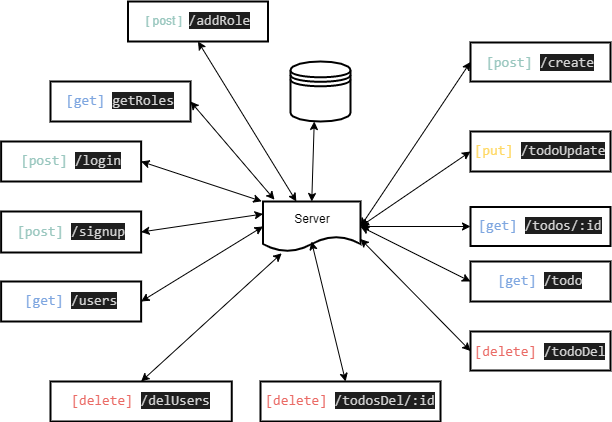

The diagram above was exported from draw.io. Its source (the exported page's mxGraphModel, read from the mxfile embedded in the PNG):
<mxGraphModel dx="940" dy="585" grid="1" gridSize="10" guides="1" tooltips="1" connect="1" arrows="1" fold="1" page="1" pageScale="1" pageWidth="850" pageHeight="1100" math="0" shadow="0">
  <root>
    <mxCell id="0" />
    <mxCell id="1" parent="0" />
    <mxCell id="71NAo81ghceZ7whea9RI-49" value="Server" style="shape=document;whiteSpace=wrap;html=1;boundedLbl=1;strokeWidth=2;fillColor=#FFFFFF;" vertex="1" parent="1">
      <mxGeometry x="302.5" y="250" width="97.5" height="50" as="geometry" />
    </mxCell>
    <mxCell id="71NAo81ghceZ7whea9RI-50" value="" style="endArrow=classic;startArrow=classic;html=1;rounded=0;entryX=0.5;entryY=1;entryDx=0;entryDy=0;entryPerimeter=0;exitX=0.5;exitY=0;exitDx=0;exitDy=0;" edge="1" parent="1" source="71NAo81ghceZ7whea9RI-49">
      <mxGeometry width="50" height="50" relative="1" as="geometry">
        <mxPoint x="460" y="390" as="sourcePoint" />
        <mxPoint x="353.75" y="170" as="targetPoint" />
      </mxGeometry>
    </mxCell>
    <mxCell id="71NAo81ghceZ7whea9RI-51" value="&lt;font color=&quot;#9ac7bf&quot;&gt;[ post ]&lt;/font&gt;&amp;nbsp;&amp;nbsp;&lt;span style=&quot;color: rgb(212 , 212 , 212) ; background-color: rgb(30 , 30 , 30) ; font-family: &amp;#34;consolas&amp;#34; , &amp;#34;courier new&amp;#34; , monospace ; font-size: 14px&quot;&gt;/addRole&lt;/span&gt;" style="rounded=0;whiteSpace=wrap;html=1;strokeWidth=2;fillColor=#FFFFFF;" vertex="1" parent="1">
      <mxGeometry x="167.5" y="50" width="140" height="40" as="geometry" />
    </mxCell>
    <mxCell id="71NAo81ghceZ7whea9RI-52" value="&lt;span style=&quot;font-family: &amp;#34;consolas&amp;#34; , &amp;#34;courier new&amp;#34; , monospace ; font-size: 14px ; color: rgb(234 , 107 , 102)&quot;&gt;[delete]&amp;nbsp;&lt;/span&gt;&lt;span style=&quot;color: rgb(212 , 212 , 212) ; font-family: &amp;#34;consolas&amp;#34; , &amp;#34;courier new&amp;#34; , monospace ; font-size: 14px ; background-color: rgb(30 , 30 , 30)&quot;&gt;/delUsers&lt;/span&gt;" style="rounded=0;whiteSpace=wrap;html=1;strokeWidth=2;fillColor=#FFFFFF;" vertex="1" parent="1">
      <mxGeometry x="90" y="430" width="181.25" height="40" as="geometry" />
    </mxCell>
    <mxCell id="71NAo81ghceZ7whea9RI-53" value="&lt;span style=&quot;color: rgb(126 , 166 , 224) ; font-family: &amp;#34;consolas&amp;#34; , &amp;#34;courier new&amp;#34; , monospace ; font-size: 14px&quot;&gt;[get]&amp;nbsp;&lt;/span&gt;&lt;span style=&quot;color: rgb(212 , 212 , 212) ; background-color: rgb(30 , 30 , 30) ; font-family: &amp;#34;consolas&amp;#34; , &amp;#34;courier new&amp;#34; , monospace ; font-size: 14px&quot;&gt;/users&lt;/span&gt;" style="rounded=0;whiteSpace=wrap;html=1;strokeWidth=2;fillColor=#FFFFFF;" vertex="1" parent="1">
      <mxGeometry x="40.629999999999995" y="330" width="140" height="40" as="geometry" />
    </mxCell>
    <mxCell id="71NAo81ghceZ7whea9RI-54" value="&lt;span style=&quot;color: rgb(154 , 199 , 191) ; font-family: &amp;#34;consolas&amp;#34; , &amp;#34;courier new&amp;#34; , monospace ; font-size: 14px&quot;&gt;[post]&amp;nbsp;&lt;/span&gt;&lt;span style=&quot;color: rgb(212 , 212 , 212) ; background-color: rgb(30 , 30 , 30) ; font-family: &amp;#34;consolas&amp;#34; , &amp;#34;courier new&amp;#34; , monospace ; font-size: 14px&quot;&gt;/login&lt;/span&gt;" style="rounded=0;whiteSpace=wrap;html=1;strokeWidth=2;fillColor=#FFFFFF;" vertex="1" parent="1">
      <mxGeometry x="40.629999999999995" y="190" width="140" height="40" as="geometry" />
    </mxCell>
    <mxCell id="71NAo81ghceZ7whea9RI-55" value="&lt;span style=&quot;color: rgb(154 , 199 , 191) ; font-family: &amp;#34;consolas&amp;#34; , &amp;#34;courier new&amp;#34; , monospace ; font-size: 14px&quot;&gt;[post]&amp;nbsp;&lt;/span&gt;&lt;span style=&quot;color: rgb(212 , 212 , 212) ; background-color: rgb(30 , 30 , 30) ; font-family: &amp;#34;consolas&amp;#34; , &amp;#34;courier new&amp;#34; , monospace ; font-size: 14px&quot;&gt;/signup&lt;/span&gt;" style="rounded=0;whiteSpace=wrap;html=1;strokeWidth=2;fillColor=#FFFFFF;" vertex="1" parent="1">
      <mxGeometry x="40.629999999999995" y="260" width="140" height="41" as="geometry" />
    </mxCell>
    <mxCell id="71NAo81ghceZ7whea9RI-56" value="&lt;span style=&quot;color: rgb(126 , 166 , 224) ; font-family: &amp;#34;consolas&amp;#34; , &amp;#34;courier new&amp;#34; , monospace ; font-size: 14px&quot;&gt;[get]&amp;nbsp;&lt;/span&gt;&lt;span style=&quot;color: rgb(212 , 212 , 212) ; background-color: rgb(30 , 30 , 30) ; font-family: &amp;#34;consolas&amp;#34; , &amp;#34;courier new&amp;#34; , monospace ; font-size: 14px&quot;&gt;getRoles&lt;/span&gt;" style="rounded=0;whiteSpace=wrap;html=1;strokeWidth=2;fillColor=#FFFFFF;" vertex="1" parent="1">
      <mxGeometry x="90" y="130" width="140" height="40" as="geometry" />
    </mxCell>
    <mxCell id="71NAo81ghceZ7whea9RI-57" value="&lt;span style=&quot;font-family: &amp;#34;consolas&amp;#34; , &amp;#34;courier new&amp;#34; , monospace ; font-size: 14px&quot;&gt;&lt;font color=&quot;#7ea6e0&quot;&gt;[get]&lt;/font&gt;&lt;/span&gt;&lt;span style=&quot;color: rgb(212 , 212 , 212) ; font-family: &amp;#34;consolas&amp;#34; , &amp;#34;courier new&amp;#34; , monospace ; font-size: 14px&quot;&gt; &lt;/span&gt;&lt;span style=&quot;color: rgb(212 , 212 , 212) ; font-family: &amp;#34;consolas&amp;#34; , &amp;#34;courier new&amp;#34; , monospace ; font-size: 14px ; background-color: rgb(30 , 30 , 30)&quot;&gt;/todos/:id&lt;/span&gt;" style="rounded=0;whiteSpace=wrap;html=1;strokeWidth=2;fillColor=#FFFFFF;" vertex="1" parent="1">
      <mxGeometry x="510" y="255.5" width="140" height="39" as="geometry" />
    </mxCell>
    <mxCell id="71NAo81ghceZ7whea9RI-58" value="&lt;span style=&quot;font-family: &amp;#34;consolas&amp;#34; , &amp;#34;courier new&amp;#34; , monospace ; font-size: 14px ; color: rgb(126 , 166 , 224)&quot;&gt;[get]&amp;nbsp;&lt;/span&gt;&lt;span style=&quot;color: rgb(212 , 212 , 212) ; font-family: &amp;#34;consolas&amp;#34; , &amp;#34;courier new&amp;#34; , monospace ; font-size: 14px ; background-color: rgb(30 , 30 , 30)&quot;&gt;/todo&lt;/span&gt;" style="rounded=0;whiteSpace=wrap;html=1;strokeWidth=2;fillColor=#FFFFFF;" vertex="1" parent="1">
      <mxGeometry x="510" y="310" width="140" height="40" as="geometry" />
    </mxCell>
    <mxCell id="71NAo81ghceZ7whea9RI-59" value="&lt;span style=&quot;color: rgb(234 , 107 , 102) ; font-family: &amp;#34;consolas&amp;#34; , &amp;#34;courier new&amp;#34; , monospace ; font-size: 14px&quot;&gt;[delete]&amp;nbsp;&lt;/span&gt;&lt;span style=&quot;color: rgb(212 , 212 , 212) ; background-color: rgb(30 , 30 , 30) ; font-family: &amp;#34;consolas&amp;#34; , &amp;#34;courier new&amp;#34; , monospace ; font-size: 14px&quot;&gt;/todosDel/:id&lt;/span&gt;" style="rounded=0;whiteSpace=wrap;html=1;strokeWidth=2;fillColor=#FFFFFF;" vertex="1" parent="1">
      <mxGeometry x="300" y="430" width="180" height="40" as="geometry" />
    </mxCell>
    <mxCell id="71NAo81ghceZ7whea9RI-61" value="&lt;font color=&quot;#ffd966&quot; style=&quot;font-family: &amp;#34;consolas&amp;#34; , &amp;#34;courier new&amp;#34; , monospace ; font-size: 14px&quot;&gt;[put] &lt;/font&gt;&lt;span style=&quot;font-family: &amp;#34;consolas&amp;#34; , &amp;#34;courier new&amp;#34; , monospace ; font-size: 14px ; color: rgb(212 , 212 , 212) ; background-color: rgb(30 , 30 , 30)&quot;&gt;/todoUpdate&lt;/span&gt;" style="rounded=0;whiteSpace=wrap;html=1;strokeWidth=2;fillColor=#FFFFFF;" vertex="1" parent="1">
      <mxGeometry x="510" y="180" width="140" height="40" as="geometry" />
    </mxCell>
    <mxCell id="71NAo81ghceZ7whea9RI-62" value="&lt;div style=&quot;font-family: &amp;#34;consolas&amp;#34; , &amp;#34;courier new&amp;#34; , monospace ; font-size: 14px ; line-height: 19px&quot;&gt;&lt;font color=&quot;#ea6b66&quot;&gt;[delete]&lt;/font&gt;&lt;span style=&quot;color: rgb(212 , 212 , 212)&quot;&gt; &lt;span style=&quot;background-color: rgb(30 , 30 , 30)&quot;&gt;/todoDel&lt;/span&gt;&lt;/span&gt;&lt;/div&gt;" style="rounded=0;whiteSpace=wrap;html=1;strokeWidth=2;fillColor=#FFFFFF;" vertex="1" parent="1">
      <mxGeometry x="510" y="380" width="140" height="39" as="geometry" />
    </mxCell>
    <mxCell id="71NAo81ghceZ7whea9RI-63" value="&lt;p style=&quot;font-family: &amp;#34;consolas&amp;#34; , &amp;#34;courier new&amp;#34; , monospace ; font-size: 14px ; line-height: 19px&quot;&gt;&lt;font color=&quot;#9ac7bf&quot;&gt;[post]&lt;/font&gt;&lt;font color=&quot;#d4d4d4&quot; style=&quot;background-color: rgb(255 , 255 , 255)&quot;&gt;&amp;nbsp;&lt;/font&gt;&lt;span style=&quot;color: rgb(212 , 212 , 212) ; background-color: rgb(30 , 30 , 30)&quot;&gt;/create&lt;/span&gt;&lt;/p&gt;" style="rounded=0;whiteSpace=wrap;html=1;strokeWidth=2;fillColor=#FFFFFF;shadow=0;sketch=0;glass=0;" vertex="1" parent="1">
      <mxGeometry x="510" y="91" width="140" height="39" as="geometry" />
    </mxCell>
    <mxCell id="71NAo81ghceZ7whea9RI-65" value="" style="endArrow=classic;startArrow=classic;html=1;rounded=0;exitX=1;exitY=0.5;exitDx=0;exitDy=0;entryX=0;entryY=0.5;entryDx=0;entryDy=0;elbow=vertical;" edge="1" parent="1" source="71NAo81ghceZ7whea9RI-49" target="71NAo81ghceZ7whea9RI-63">
      <mxGeometry width="50" height="50" relative="1" as="geometry">
        <mxPoint x="460" y="310" as="sourcePoint" />
        <mxPoint x="510" y="260" as="targetPoint" />
      </mxGeometry>
    </mxCell>
    <mxCell id="71NAo81ghceZ7whea9RI-66" value="" style="endArrow=classic;startArrow=classic;html=1;rounded=0;entryX=0.5;entryY=1;entryDx=0;entryDy=0;" edge="1" parent="1" source="71NAo81ghceZ7whea9RI-49" target="71NAo81ghceZ7whea9RI-51">
      <mxGeometry width="50" height="50" relative="1" as="geometry">
        <mxPoint x="412.5" y="280" as="sourcePoint" />
        <mxPoint x="540" y="185" as="targetPoint" />
      </mxGeometry>
    </mxCell>
    <mxCell id="71NAo81ghceZ7whea9RI-67" value="" style="endArrow=classic;startArrow=classic;html=1;rounded=0;entryX=0;entryY=0.5;entryDx=0;entryDy=0;exitX=1;exitY=0.75;exitDx=0;exitDy=0;" edge="1" parent="1" source="71NAo81ghceZ7whea9RI-49" target="71NAo81ghceZ7whea9RI-62">
      <mxGeometry width="50" height="50" relative="1" as="geometry">
        <mxPoint x="385.4032258064517" y="260" as="sourcePoint" />
        <mxPoint x="540" y="125" as="targetPoint" />
        <Array as="points" />
      </mxGeometry>
    </mxCell>
    <mxCell id="71NAo81ghceZ7whea9RI-68" value="" style="endArrow=classic;startArrow=classic;html=1;rounded=0;entryX=0;entryY=0.5;entryDx=0;entryDy=0;exitX=1;exitY=0.5;exitDx=0;exitDy=0;" edge="1" parent="1" source="71NAo81ghceZ7whea9RI-49" target="71NAo81ghceZ7whea9RI-61">
      <mxGeometry width="50" height="50" relative="1" as="geometry">
        <mxPoint x="412.5" y="290" as="sourcePoint" />
        <mxPoint x="540" y="245" as="targetPoint" />
      </mxGeometry>
    </mxCell>
    <mxCell id="71NAo81ghceZ7whea9RI-70" style="edgeStyle=none;rounded=0;orthogonalLoop=1;jettySize=auto;html=1;exitX=0.5;exitY=0;exitDx=0;exitDy=0;fontColor=#7EA6E0;" edge="1" parent="1" source="71NAo81ghceZ7whea9RI-55" target="71NAo81ghceZ7whea9RI-55">
      <mxGeometry relative="1" as="geometry" />
    </mxCell>
    <mxCell id="71NAo81ghceZ7whea9RI-71" value="" style="endArrow=classic;startArrow=classic;html=1;rounded=0;fontColor=#7EA6E0;entryX=0;entryY=0.5;entryDx=0;entryDy=0;exitX=1;exitY=0.5;exitDx=0;exitDy=0;" edge="1" parent="1" source="71NAo81ghceZ7whea9RI-49" target="71NAo81ghceZ7whea9RI-57">
      <mxGeometry width="50" height="50" relative="1" as="geometry">
        <mxPoint x="440" y="310" as="sourcePoint" />
        <mxPoint x="490" y="260" as="targetPoint" />
      </mxGeometry>
    </mxCell>
    <mxCell id="71NAo81ghceZ7whea9RI-72" value="" style="endArrow=classic;startArrow=classic;html=1;rounded=0;fontColor=#7EA6E0;elbow=vertical;exitX=1;exitY=0.5;exitDx=0;exitDy=0;entryX=0;entryY=0.5;entryDx=0;entryDy=0;" edge="1" parent="1" source="71NAo81ghceZ7whea9RI-49" target="71NAo81ghceZ7whea9RI-58">
      <mxGeometry width="50" height="50" relative="1" as="geometry">
        <mxPoint x="440" y="310" as="sourcePoint" />
        <mxPoint x="490" y="260" as="targetPoint" />
      </mxGeometry>
    </mxCell>
    <mxCell id="71NAo81ghceZ7whea9RI-73" value="" style="endArrow=classic;startArrow=classic;html=1;rounded=0;fontColor=#7EA6E0;elbow=vertical;" edge="1" parent="1" source="71NAo81ghceZ7whea9RI-59">
      <mxGeometry width="50" height="50" relative="1" as="geometry">
        <mxPoint x="440" y="330" as="sourcePoint" />
        <mxPoint x="351" y="290" as="targetPoint" />
      </mxGeometry>
    </mxCell>
    <mxCell id="71NAo81ghceZ7whea9RI-74" value="" style="endArrow=classic;startArrow=classic;html=1;rounded=0;fontColor=#7EA6E0;elbow=vertical;exitX=0.5;exitY=0;exitDx=0;exitDy=0;entryX=0.192;entryY=1.036;entryDx=0;entryDy=0;entryPerimeter=0;" edge="1" parent="1" source="71NAo81ghceZ7whea9RI-52" target="71NAo81ghceZ7whea9RI-49">
      <mxGeometry width="50" height="50" relative="1" as="geometry">
        <mxPoint x="440" y="330" as="sourcePoint" />
        <mxPoint x="490" y="280" as="targetPoint" />
      </mxGeometry>
    </mxCell>
    <mxCell id="71NAo81ghceZ7whea9RI-75" value="" style="endArrow=classic;startArrow=classic;html=1;rounded=0;fontColor=#7EA6E0;elbow=vertical;exitX=1;exitY=0.5;exitDx=0;exitDy=0;entryX=0;entryY=0.5;entryDx=0;entryDy=0;" edge="1" parent="1" source="71NAo81ghceZ7whea9RI-53" target="71NAo81ghceZ7whea9RI-49">
      <mxGeometry width="50" height="50" relative="1" as="geometry">
        <mxPoint x="440" y="330" as="sourcePoint" />
        <mxPoint x="490" y="280" as="targetPoint" />
      </mxGeometry>
    </mxCell>
    <mxCell id="71NAo81ghceZ7whea9RI-76" value="" style="endArrow=classic;startArrow=classic;html=1;rounded=0;fontColor=#7EA6E0;elbow=vertical;exitX=1;exitY=0.5;exitDx=0;exitDy=0;entryX=0;entryY=0.25;entryDx=0;entryDy=0;" edge="1" parent="1" source="71NAo81ghceZ7whea9RI-55" target="71NAo81ghceZ7whea9RI-49">
      <mxGeometry width="50" height="50" relative="1" as="geometry">
        <mxPoint x="440" y="330" as="sourcePoint" />
        <mxPoint x="490" y="280" as="targetPoint" />
      </mxGeometry>
    </mxCell>
    <mxCell id="71NAo81ghceZ7whea9RI-77" value="" style="endArrow=classic;startArrow=classic;html=1;rounded=0;fontColor=#7EA6E0;elbow=vertical;exitX=1;exitY=0.5;exitDx=0;exitDy=0;entryX=-0.013;entryY=-0.004;entryDx=0;entryDy=0;entryPerimeter=0;" edge="1" parent="1" source="71NAo81ghceZ7whea9RI-54" target="71NAo81ghceZ7whea9RI-49">
      <mxGeometry width="50" height="50" relative="1" as="geometry">
        <mxPoint x="440" y="330" as="sourcePoint" />
        <mxPoint x="490" y="280" as="targetPoint" />
      </mxGeometry>
    </mxCell>
    <mxCell id="71NAo81ghceZ7whea9RI-78" value="" style="endArrow=classic;startArrow=classic;html=1;rounded=0;fontColor=#7EA6E0;elbow=vertical;exitX=1;exitY=0.5;exitDx=0;exitDy=0;entryX=0.118;entryY=-0.036;entryDx=0;entryDy=0;entryPerimeter=0;" edge="1" parent="1" source="71NAo81ghceZ7whea9RI-56" target="71NAo81ghceZ7whea9RI-49">
      <mxGeometry width="50" height="50" relative="1" as="geometry">
        <mxPoint x="440" y="330" as="sourcePoint" />
        <mxPoint x="490" y="280" as="targetPoint" />
      </mxGeometry>
    </mxCell>
    <mxCell id="71NAo81ghceZ7whea9RI-94" value="" style="shape=datastore;whiteSpace=wrap;html=1;rounded=0;shadow=0;glass=0;labelBackgroundColor=none;sketch=0;fontColor=#7EA6E0;strokeWidth=2;fillColor=#FFFFFF;" vertex="1" parent="1">
      <mxGeometry x="330" y="110" width="60" height="60" as="geometry" />
    </mxCell>
  </root>
</mxGraphModel>